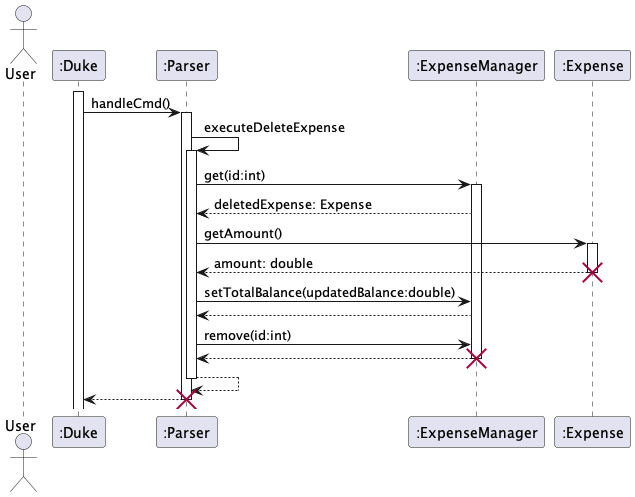

The diagram above was rendered by PlantUML. Its source (embedded in the PNG):
@startuml

actor User

participant ":Duke" as Duke
participant ":Parser" as Parser
participant ":ExpenseManager" as ExpenseManager
participant ":Expense" as Expense

activate Duke
Duke -> Parser: handleCmd()
activate Parser
Parser -> Parser: executeDeleteExpense
activate Parser
Parser -> ExpenseManager: get(id:int)
activate ExpenseManager
ExpenseManager --> Parser: deletedExpense: Expense
Parser -> Expense: getAmount()
activate Expense
Expense --> Parser: amount: double
deactivate Expense
destroy Expense
Parser -> ExpenseManager: setTotalBalance(updatedBalance:double)
ExpenseManager --> Parser
Parser -> ExpenseManager: remove(id:int)
ExpenseManager --> Parser
deactivate ExpenseManager
destroy ExpenseManager

Parser --> Parser
deactivate Parser
Parser --> Duke
deactivate Parser
destroy Parser

@enduml